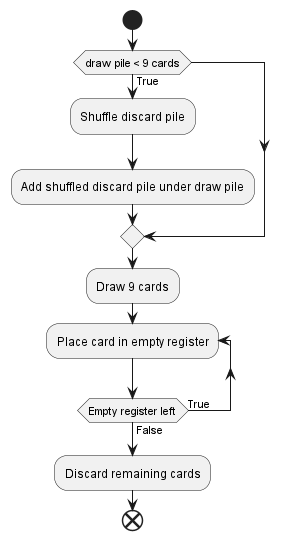

The diagram above was rendered by PlantUML. Its source (embedded in the PNG):
@startuml programmingPhase
start
if (draw pile < 9 cards) then (True)
    :Shuffle discard pile;
    :Add shuffled discard pile under draw pile;
endif
:Draw 9 cards;
repeat :Place card in empty register;
repeat while (Empty register left) is (True) not (False)
:Discard remaining cards;
end
@enduml